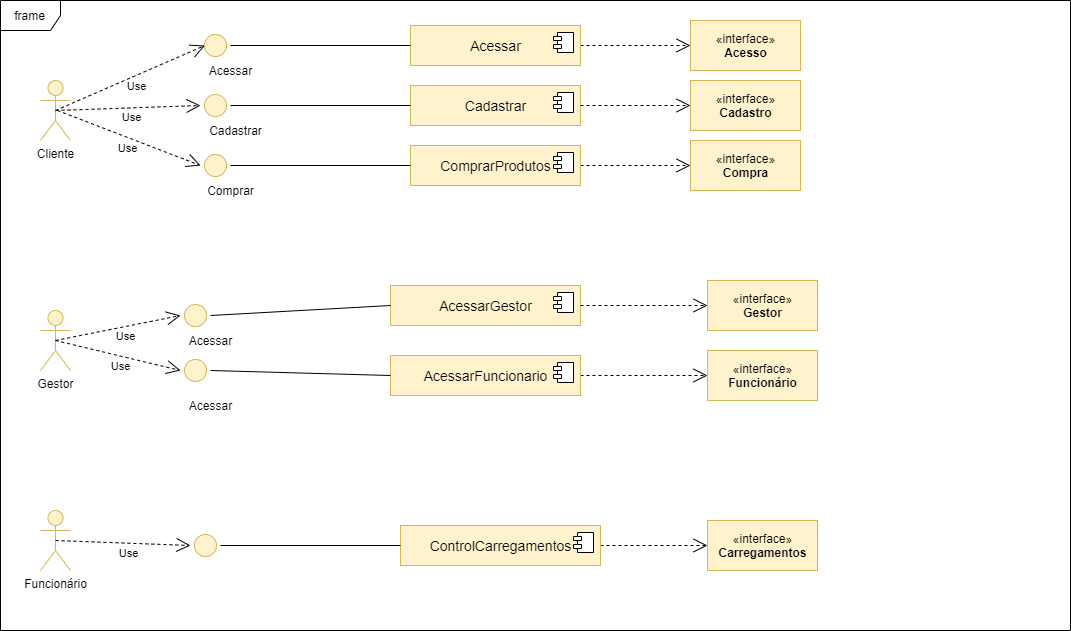

The diagram above was exported from draw.io. Its source (the exported page's mxGraphModel, read from the mxfile embedded in the PNG):
<mxGraphModel dx="1014" dy="511" grid="1" gridSize="10" guides="1" tooltips="1" connect="1" arrows="1" fold="1" page="1" pageScale="1" pageWidth="827" pageHeight="1169" math="0" shadow="0">
  <root>
    <mxCell id="0" />
    <mxCell id="1" parent="0" />
    <mxCell id="EbJS6GQAGtZbvt5XHvG0-1" value="frame" style="shape=umlFrame;whiteSpace=wrap;html=1;" parent="1" vertex="1">
      <mxGeometry x="10" y="20" width="1070" height="630" as="geometry" />
    </mxCell>
    <mxCell id="EbJS6GQAGtZbvt5XHvG0-2" value="&lt;font style=&quot;font-size: 14px&quot;&gt;Cadastrar&lt;/font&gt;" style="html=1;dropTarget=0;fillColor=#fff2cc;strokeColor=#d6b656;" parent="1" vertex="1">
      <mxGeometry x="420" y="105" width="170" height="40" as="geometry" />
    </mxCell>
    <mxCell id="EbJS6GQAGtZbvt5XHvG0-3" value="" style="shape=component;jettyWidth=8;jettyHeight=4;" parent="EbJS6GQAGtZbvt5XHvG0-2" vertex="1">
      <mxGeometry x="1" width="20" height="20" relative="1" as="geometry">
        <mxPoint x="-27" y="7" as="offset" />
      </mxGeometry>
    </mxCell>
    <mxCell id="EbJS6GQAGtZbvt5XHvG0-4" value="&lt;font style=&quot;font-size: 14px&quot;&gt;AcessarGestor&lt;/font&gt;" style="html=1;dropTarget=0;fillColor=#fff2cc;strokeColor=#d6b656;" parent="1" vertex="1">
      <mxGeometry x="400" y="305" width="190" height="40" as="geometry" />
    </mxCell>
    <mxCell id="EbJS6GQAGtZbvt5XHvG0-5" value="" style="shape=component;jettyWidth=8;jettyHeight=4;" parent="EbJS6GQAGtZbvt5XHvG0-4" vertex="1">
      <mxGeometry x="1" width="20" height="20" relative="1" as="geometry">
        <mxPoint x="-27" y="7" as="offset" />
      </mxGeometry>
    </mxCell>
    <mxCell id="EbJS6GQAGtZbvt5XHvG0-6" value="Gestor" style="shape=umlActor;verticalLabelPosition=bottom;labelBackgroundColor=#ffffff;verticalAlign=top;html=1;fillColor=#fff2cc;strokeColor=#d6b656;" parent="1" vertex="1">
      <mxGeometry x="50" y="330" width="30" height="60" as="geometry" />
    </mxCell>
    <mxCell id="EbJS6GQAGtZbvt5XHvG0-7" value="Cliente" style="shape=umlActor;verticalLabelPosition=bottom;labelBackgroundColor=#ffffff;verticalAlign=top;html=1;fillColor=#fff2cc;strokeColor=#d6b656;" parent="1" vertex="1">
      <mxGeometry x="50" y="100" width="30" height="60" as="geometry" />
    </mxCell>
    <mxCell id="EbJS6GQAGtZbvt5XHvG0-8" value="Use" style="endArrow=open;endSize=12;dashed=1;html=1;exitX=0.5;exitY=0.5;exitDx=0;exitDy=0;exitPerimeter=0;entryX=0;entryY=0.5;entryDx=0;entryDy=0;" parent="1" source="EbJS6GQAGtZbvt5XHvG0-7" target="EbJS6GQAGtZbvt5XHvG0-29" edge="1">
      <mxGeometry x="0.0303" y="-10" width="160" relative="1" as="geometry">
        <mxPoint x="70" y="129.41" as="sourcePoint" />
        <mxPoint x="209.99999999999977" y="129.9999999999999" as="targetPoint" />
        <mxPoint as="offset" />
      </mxGeometry>
    </mxCell>
    <mxCell id="EbJS6GQAGtZbvt5XHvG0-9" value="Use" style="endArrow=open;endSize=12;dashed=1;html=1;exitX=0.5;exitY=0.5;exitDx=0;exitDy=0;exitPerimeter=0;entryX=0;entryY=0.5;entryDx=0;entryDy=0;" parent="1" source="EbJS6GQAGtZbvt5XHvG0-6" target="EbJS6GQAGtZbvt5XHvG0-48" edge="1">
      <mxGeometry x="0.0857" y="-10" width="160" relative="1" as="geometry">
        <mxPoint x="360" y="300" as="sourcePoint" />
        <mxPoint x="209.99999999999977" y="360" as="targetPoint" />
        <mxPoint as="offset" />
      </mxGeometry>
    </mxCell>
    <mxCell id="EbJS6GQAGtZbvt5XHvG0-10" value="«interface»&lt;br&gt;&lt;b&gt;Gestor&lt;/b&gt;" style="html=1;fillColor=#fff2cc;strokeColor=#d6b656;" parent="1" vertex="1">
      <mxGeometry x="717" y="300" width="110" height="50" as="geometry" />
    </mxCell>
    <mxCell id="EbJS6GQAGtZbvt5XHvG0-11" value="&amp;laquo;interface&amp;raquo;&lt;br&gt;&lt;b&gt;Name&lt;/b&gt;" style="html=1;" parent="1" vertex="1">
      <mxGeometry x="717" y="370" width="110" height="50" as="geometry" />
    </mxCell>
    <mxCell id="EbJS6GQAGtZbvt5XHvG0-12" value="" style="endArrow=open;endSize=12;dashed=1;html=1;entryX=0;entryY=0.5;entryDx=0;entryDy=0;exitX=1;exitY=0.5;exitDx=0;exitDy=0;" parent="1" source="EbJS6GQAGtZbvt5XHvG0-4" target="EbJS6GQAGtZbvt5XHvG0-10" edge="1">
      <mxGeometry x="-1" y="-133" width="160" relative="1" as="geometry">
        <mxPoint x="380" y="260" as="sourcePoint" />
        <mxPoint x="540" y="260" as="targetPoint" />
        <mxPoint x="-46" y="-2" as="offset" />
      </mxGeometry>
    </mxCell>
    <mxCell id="EbJS6GQAGtZbvt5XHvG0-13" value="" style="endArrow=open;endSize=12;dashed=1;html=1;entryX=0;entryY=0.5;entryDx=0;entryDy=0;exitX=1;exitY=0.5;exitDx=0;exitDy=0;" parent="1" source="EbJS6GQAGtZbvt5XHvG0-21" target="EbJS6GQAGtZbvt5XHvG0-11" edge="1">
      <mxGeometry x="-0.125" y="-50" width="160" relative="1" as="geometry">
        <mxPoint x="380" y="260" as="sourcePoint" />
        <mxPoint x="540" y="260" as="targetPoint" />
        <mxPoint x="-1" as="offset" />
      </mxGeometry>
    </mxCell>
    <mxCell id="EbJS6GQAGtZbvt5XHvG0-14" value="«interface»&lt;br&gt;&lt;b&gt;Funcionário&lt;/b&gt;" style="html=1;fillColor=#fff2cc;strokeColor=#d6b656;" parent="1" vertex="1">
      <mxGeometry x="717" y="370" width="110" height="50" as="geometry" />
    </mxCell>
    <mxCell id="EbJS6GQAGtZbvt5XHvG0-15" value="«interface»&lt;br&gt;&lt;b&gt;Acesso&lt;/b&gt;" style="html=1;fillColor=#fff2cc;strokeColor=#d6b656;" parent="1" vertex="1">
      <mxGeometry x="700" y="40" width="110" height="50" as="geometry" />
    </mxCell>
    <mxCell id="EbJS6GQAGtZbvt5XHvG0-16" value="" style="endArrow=open;endSize=12;dashed=1;html=1;entryX=0;entryY=0.5;entryDx=0;entryDy=0;exitX=1;exitY=0.5;exitDx=0;exitDy=0;" parent="1" source="EbJS6GQAGtZbvt5XHvG0-25" target="EbJS6GQAGtZbvt5XHvG0-15" edge="1">
      <mxGeometry x="-1" y="-133" width="160" relative="1" as="geometry">
        <mxPoint x="589.9999999999998" y="120" as="sourcePoint" />
        <mxPoint x="540" y="30" as="targetPoint" />
        <mxPoint x="-46" y="-2" as="offset" />
      </mxGeometry>
    </mxCell>
    <mxCell id="EbJS6GQAGtZbvt5XHvG0-17" value="" style="endArrow=open;endSize=12;dashed=1;html=1;entryX=0;entryY=0.5;entryDx=0;entryDy=0;exitX=1;exitY=0.5;exitDx=0;exitDy=0;" parent="1" source="EbJS6GQAGtZbvt5XHvG0-2" target="EbJS6GQAGtZbvt5XHvG0-18" edge="1">
      <mxGeometry x="-0.125" y="-50" width="160" relative="1" as="geometry">
        <mxPoint x="590" y="140" as="sourcePoint" />
        <mxPoint x="717" y="165" as="targetPoint" />
        <mxPoint x="-1" as="offset" />
      </mxGeometry>
    </mxCell>
    <mxCell id="EbJS6GQAGtZbvt5XHvG0-18" value="«interface»&lt;br&gt;&lt;b&gt;Cadastro&lt;/b&gt;" style="html=1;fillColor=#fff2cc;strokeColor=#d6b656;" parent="1" vertex="1">
      <mxGeometry x="700" y="100" width="110" height="50" as="geometry" />
    </mxCell>
    <mxCell id="EbJS6GQAGtZbvt5XHvG0-19" value="«interface»&lt;br&gt;&lt;b&gt;Compra&lt;/b&gt;" style="html=1;fillColor=#fff2cc;strokeColor=#d6b656;" parent="1" vertex="1">
      <mxGeometry x="700" y="160" width="110" height="50" as="geometry" />
    </mxCell>
    <mxCell id="EbJS6GQAGtZbvt5XHvG0-20" value="" style="endArrow=open;endSize=12;dashed=1;html=1;exitX=1;exitY=0.5;exitDx=0;exitDy=0;entryX=0;entryY=0.5;entryDx=0;entryDy=0;" parent="1" source="EbJS6GQAGtZbvt5XHvG0-23" target="EbJS6GQAGtZbvt5XHvG0-19" edge="1">
      <mxGeometry x="-0.5" y="-40" width="160" relative="1" as="geometry">
        <mxPoint x="380" y="260" as="sourcePoint" />
        <mxPoint x="540" y="260" as="targetPoint" />
        <mxPoint as="offset" />
      </mxGeometry>
    </mxCell>
    <mxCell id="EbJS6GQAGtZbvt5XHvG0-21" value="&lt;font style=&quot;font-size: 14px&quot;&gt;AcessarFuncionario&lt;/font&gt;" style="html=1;dropTarget=0;align=center;fillColor=#fff2cc;strokeColor=#d6b656;" parent="1" vertex="1">
      <mxGeometry x="400" y="375" width="190" height="40" as="geometry" />
    </mxCell>
    <mxCell id="EbJS6GQAGtZbvt5XHvG0-22" value="" style="shape=component;jettyWidth=8;jettyHeight=4;" parent="EbJS6GQAGtZbvt5XHvG0-21" vertex="1">
      <mxGeometry x="1" width="20" height="20" relative="1" as="geometry">
        <mxPoint x="-27" y="7" as="offset" />
      </mxGeometry>
    </mxCell>
    <mxCell id="EbJS6GQAGtZbvt5XHvG0-23" value="&lt;font style=&quot;font-size: 14px&quot;&gt;ComprarProdutos&lt;/font&gt;" style="html=1;dropTarget=0;fillColor=#fff2cc;strokeColor=#d6b656;" parent="1" vertex="1">
      <mxGeometry x="420" y="165" width="170" height="40" as="geometry" />
    </mxCell>
    <mxCell id="EbJS6GQAGtZbvt5XHvG0-24" value="" style="shape=component;jettyWidth=8;jettyHeight=4;" parent="EbJS6GQAGtZbvt5XHvG0-23" vertex="1">
      <mxGeometry x="1" width="20" height="20" relative="1" as="geometry">
        <mxPoint x="-27" y="7" as="offset" />
      </mxGeometry>
    </mxCell>
    <mxCell id="EbJS6GQAGtZbvt5XHvG0-25" value="&lt;font style=&quot;font-size: 14px&quot;&gt;Acessar&lt;/font&gt;" style="html=1;dropTarget=0;fillColor=#fff2cc;strokeColor=#d6b656;" parent="1" vertex="1">
      <mxGeometry x="420" y="45" width="170" height="40" as="geometry" />
    </mxCell>
    <mxCell id="EbJS6GQAGtZbvt5XHvG0-26" value="" style="shape=component;jettyWidth=8;jettyHeight=4;" parent="EbJS6GQAGtZbvt5XHvG0-25" vertex="1">
      <mxGeometry x="1" width="20" height="20" relative="1" as="geometry">
        <mxPoint x="-27" y="7" as="offset" />
      </mxGeometry>
    </mxCell>
    <mxCell id="EbJS6GQAGtZbvt5XHvG0-27" value="" style="ellipse;html=1;shape=startState;fillColor=#fff2cc;strokeColor=#d6b656;" parent="1" vertex="1">
      <mxGeometry x="210" y="50" width="30" height="30" as="geometry" />
    </mxCell>
    <mxCell id="EbJS6GQAGtZbvt5XHvG0-28" value="" style="endArrow=none;html=1;strokeColor=#000000;exitX=1;exitY=0.5;exitDx=0;exitDy=0;entryX=0;entryY=0.5;entryDx=0;entryDy=0;" parent="1" source="EbJS6GQAGtZbvt5XHvG0-27" target="EbJS6GQAGtZbvt5XHvG0-25" edge="1">
      <mxGeometry width="50" height="50" relative="1" as="geometry">
        <mxPoint x="440" y="215" as="sourcePoint" />
        <mxPoint x="380" y="65" as="targetPoint" />
      </mxGeometry>
    </mxCell>
    <mxCell id="EbJS6GQAGtZbvt5XHvG0-29" value="" style="ellipse;html=1;shape=startState;fillColor=#fff2cc;strokeColor=#d6b656;" parent="1" vertex="1">
      <mxGeometry x="210" y="110" width="30" height="30" as="geometry" />
    </mxCell>
    <mxCell id="EbJS6GQAGtZbvt5XHvG0-30" value="" style="endArrow=none;html=1;strokeColor=#000000;exitX=1;exitY=0.5;exitDx=0;exitDy=0;entryX=0;entryY=0.5;entryDx=0;entryDy=0;" parent="1" source="EbJS6GQAGtZbvt5XHvG0-29" target="EbJS6GQAGtZbvt5XHvG0-2" edge="1">
      <mxGeometry width="50" height="50" relative="1" as="geometry">
        <mxPoint x="450" y="290" as="sourcePoint" />
        <mxPoint x="449.9999999999998" y="139.9999999999999" as="targetPoint" />
      </mxGeometry>
    </mxCell>
    <mxCell id="EbJS6GQAGtZbvt5XHvG0-31" value="" style="ellipse;html=1;shape=startState;fillColor=#fff2cc;strokeColor=#d6b656;" parent="1" vertex="1">
      <mxGeometry x="210" y="170" width="30" height="30" as="geometry" />
    </mxCell>
    <mxCell id="EbJS6GQAGtZbvt5XHvG0-32" value="" style="endArrow=none;html=1;strokeColor=#000000;exitX=1;exitY=0.5;exitDx=0;exitDy=0;entryX=0;entryY=0.5;entryDx=0;entryDy=0;" parent="1" source="EbJS6GQAGtZbvt5XHvG0-31" target="EbJS6GQAGtZbvt5XHvG0-23" edge="1">
      <mxGeometry width="50" height="50" relative="1" as="geometry">
        <mxPoint x="440" y="335" as="sourcePoint" />
        <mxPoint x="410" y="185" as="targetPoint" />
      </mxGeometry>
    </mxCell>
    <mxCell id="EbJS6GQAGtZbvt5XHvG0-33" value="Use" style="endArrow=open;endSize=12;dashed=1;html=1;entryX=0;entryY=0.5;entryDx=0;entryDy=0;" parent="1" target="EbJS6GQAGtZbvt5XHvG0-31" edge="1">
      <mxGeometry x="0.0303" y="-10" width="160" relative="1" as="geometry">
        <mxPoint x="67" y="130" as="sourcePoint" />
        <mxPoint x="219.99999999999977" y="139.9999999999999" as="targetPoint" />
        <mxPoint as="offset" />
      </mxGeometry>
    </mxCell>
    <mxCell id="EbJS6GQAGtZbvt5XHvG0-34" value="Use" style="endArrow=open;endSize=12;dashed=1;html=1;exitX=0.5;exitY=0.5;exitDx=0;exitDy=0;exitPerimeter=0;entryX=0.146;entryY=0.5;entryDx=0;entryDy=0;entryPerimeter=0;" parent="1" source="EbJS6GQAGtZbvt5XHvG0-7" target="EbJS6GQAGtZbvt5XHvG0-27" edge="1">
      <mxGeometry x="0.0303" y="-10" width="160" relative="1" as="geometry">
        <mxPoint x="50" y="229.9999999999999" as="sourcePoint" />
        <mxPoint x="194.99999999999977" y="229.9999999999999" as="targetPoint" />
        <mxPoint as="offset" />
      </mxGeometry>
    </mxCell>
    <mxCell id="EbJS6GQAGtZbvt5XHvG0-40" value="Comprar&lt;br&gt;" style="text;html=1;resizable=0;autosize=1;align=center;verticalAlign=middle;points=[];fillColor=none;strokeColor=none;rounded=0;" parent="1" vertex="1">
      <mxGeometry x="210" y="200" width="60" height="20" as="geometry" />
    </mxCell>
    <mxCell id="EbJS6GQAGtZbvt5XHvG0-41" value="Cadastrar&lt;br&gt;" style="text;html=1;resizable=0;autosize=1;align=center;verticalAlign=middle;points=[];fillColor=none;strokeColor=none;rounded=0;" parent="1" vertex="1">
      <mxGeometry x="210" y="140" width="70" height="20" as="geometry" />
    </mxCell>
    <mxCell id="EbJS6GQAGtZbvt5XHvG0-42" value="Acessar" style="text;html=1;resizable=0;autosize=1;align=center;verticalAlign=middle;points=[];fillColor=none;strokeColor=none;rounded=0;" parent="1" vertex="1">
      <mxGeometry x="210" y="80" width="60" height="20" as="geometry" />
    </mxCell>
    <mxCell id="EbJS6GQAGtZbvt5XHvG0-46" value="" style="ellipse;html=1;shape=startState;fillColor=#fff2cc;strokeColor=#d6b656;" parent="1" vertex="1">
      <mxGeometry x="190" y="320" width="30" height="30" as="geometry" />
    </mxCell>
    <mxCell id="EbJS6GQAGtZbvt5XHvG0-47" value="" style="endArrow=none;html=1;strokeColor=#000000;exitX=1;exitY=0.5;exitDx=0;exitDy=0;entryX=0;entryY=0.5;entryDx=0;entryDy=0;" parent="1" source="EbJS6GQAGtZbvt5XHvG0-46" edge="1">
      <mxGeometry width="50" height="50" relative="1" as="geometry">
        <mxPoint x="420" y="475" as="sourcePoint" />
        <mxPoint x="399.9999999999998" y="324.9999999999999" as="targetPoint" />
      </mxGeometry>
    </mxCell>
    <mxCell id="EbJS6GQAGtZbvt5XHvG0-48" value="" style="ellipse;html=1;shape=startState;fillColor=#fff2cc;strokeColor=#d6b656;" parent="1" vertex="1">
      <mxGeometry x="190" y="375" width="30" height="30" as="geometry" />
    </mxCell>
    <mxCell id="EbJS6GQAGtZbvt5XHvG0-49" value="" style="endArrow=none;html=1;strokeColor=#000000;exitX=1;exitY=0.5;exitDx=0;exitDy=0;" parent="1" source="EbJS6GQAGtZbvt5XHvG0-48" edge="1">
      <mxGeometry width="50" height="50" relative="1" as="geometry">
        <mxPoint x="420" y="540" as="sourcePoint" />
        <mxPoint x="400" y="395" as="targetPoint" />
      </mxGeometry>
    </mxCell>
    <mxCell id="EbJS6GQAGtZbvt5XHvG0-50" value="Use" style="endArrow=open;endSize=12;dashed=1;html=1;exitX=0.5;exitY=0.5;exitDx=0;exitDy=0;exitPerimeter=0;entryX=0;entryY=0.5;entryDx=0;entryDy=0;" parent="1" source="EbJS6GQAGtZbvt5XHvG0-6" target="EbJS6GQAGtZbvt5XHvG0-46" edge="1">
      <mxGeometry x="0.0857" y="-10" width="160" relative="1" as="geometry">
        <mxPoint x="75" y="370" as="sourcePoint" />
        <mxPoint x="200.00000000000023" y="400" as="targetPoint" />
        <mxPoint as="offset" />
      </mxGeometry>
    </mxCell>
    <mxCell id="EbJS6GQAGtZbvt5XHvG0-51" value="Acessar" style="text;html=1;resizable=0;autosize=1;align=center;verticalAlign=middle;points=[];fillColor=none;strokeColor=none;rounded=0;" parent="1" vertex="1">
      <mxGeometry x="190" y="415" width="60" height="20" as="geometry" />
    </mxCell>
    <mxCell id="EbJS6GQAGtZbvt5XHvG0-52" value="Acessar" style="text;html=1;resizable=0;autosize=1;align=center;verticalAlign=middle;points=[];fillColor=none;strokeColor=none;rounded=0;" parent="1" vertex="1">
      <mxGeometry x="190" y="350" width="60" height="20" as="geometry" />
    </mxCell>
    <mxCell id="yVIggbuSdc_Wk4x1P5TK-4" value="Funcionário" style="shape=umlActor;verticalLabelPosition=bottom;labelBackgroundColor=#ffffff;verticalAlign=top;html=1;fillColor=#fff2cc;strokeColor=#d6b656;" vertex="1" parent="1">
      <mxGeometry x="50" y="530" width="30" height="60" as="geometry" />
    </mxCell>
    <mxCell id="yVIggbuSdc_Wk4x1P5TK-5" value="Use" style="endArrow=open;endSize=12;dashed=1;html=1;exitX=0.5;exitY=0.5;exitDx=0;exitDy=0;exitPerimeter=0;entryX=0;entryY=0.5;entryDx=0;entryDy=0;" edge="1" parent="1" source="yVIggbuSdc_Wk4x1P5TK-4" target="yVIggbuSdc_Wk4x1P5TK-14">
      <mxGeometry x="0.0857" y="-10" width="160" relative="1" as="geometry">
        <mxPoint x="360" y="500" as="sourcePoint" />
        <mxPoint x="209.99999999999977" y="560" as="targetPoint" />
        <mxPoint as="offset" />
      </mxGeometry>
    </mxCell>
    <mxCell id="yVIggbuSdc_Wk4x1P5TK-8" value="" style="endArrow=open;endSize=12;dashed=1;html=1;entryX=0;entryY=0.5;entryDx=0;entryDy=0;exitX=1;exitY=0.5;exitDx=0;exitDy=0;" edge="1" parent="1" source="yVIggbuSdc_Wk4x1P5TK-10" target="yVIggbuSdc_Wk4x1P5TK-9">
      <mxGeometry x="-0.125" y="-50" width="160" relative="1" as="geometry">
        <mxPoint x="380" y="460" as="sourcePoint" />
        <mxPoint x="717" y="595" as="targetPoint" />
        <mxPoint x="-1" as="offset" />
      </mxGeometry>
    </mxCell>
    <mxCell id="yVIggbuSdc_Wk4x1P5TK-9" value="«interface»&lt;br&gt;&lt;b&gt;Carregamentos&lt;/b&gt;" style="html=1;fillColor=#fff2cc;strokeColor=#d6b656;" vertex="1" parent="1">
      <mxGeometry x="717" y="540" width="110" height="50" as="geometry" />
    </mxCell>
    <mxCell id="yVIggbuSdc_Wk4x1P5TK-10" value="&lt;font style=&quot;font-size: 14px&quot;&gt;ControlCarregamentos&lt;/font&gt;" style="html=1;dropTarget=0;align=center;fillColor=#fff2cc;strokeColor=#d6b656;" vertex="1" parent="1">
      <mxGeometry x="410" y="545" width="200" height="40" as="geometry" />
    </mxCell>
    <mxCell id="yVIggbuSdc_Wk4x1P5TK-11" value="" style="shape=component;jettyWidth=8;jettyHeight=4;" vertex="1" parent="yVIggbuSdc_Wk4x1P5TK-10">
      <mxGeometry x="1" width="20" height="20" relative="1" as="geometry">
        <mxPoint x="-27" y="7" as="offset" />
      </mxGeometry>
    </mxCell>
    <mxCell id="yVIggbuSdc_Wk4x1P5TK-14" value="" style="ellipse;html=1;shape=startState;fillColor=#fff2cc;strokeColor=#d6b656;" vertex="1" parent="1">
      <mxGeometry x="200" y="550" width="30" height="30" as="geometry" />
    </mxCell>
    <mxCell id="yVIggbuSdc_Wk4x1P5TK-15" value="" style="endArrow=none;html=1;strokeColor=#000000;exitX=1;exitY=0.5;exitDx=0;exitDy=0;entryX=0;entryY=0.5;entryDx=0;entryDy=0;" edge="1" parent="1" source="yVIggbuSdc_Wk4x1P5TK-14" target="yVIggbuSdc_Wk4x1P5TK-10">
      <mxGeometry width="50" height="50" relative="1" as="geometry">
        <mxPoint x="420" y="740" as="sourcePoint" />
        <mxPoint x="399.9999999999998" y="595" as="targetPoint" />
      </mxGeometry>
    </mxCell>
  </root>
</mxGraphModel>